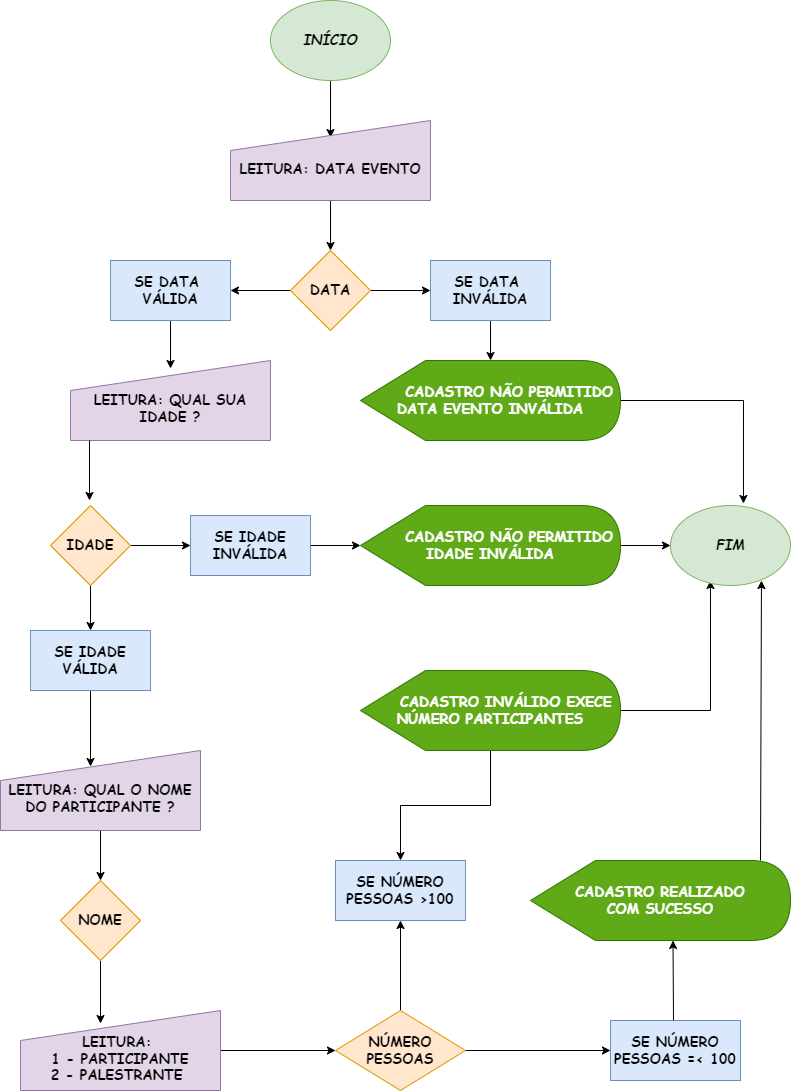

The diagram above was exported from draw.io. Its source (the exported page's mxGraphModel, read from the mxfile embedded in the PNG):
<mxGraphModel dx="1422" dy="786" grid="1" gridSize="10" guides="1" tooltips="1" connect="1" arrows="1" fold="1" page="1" pageScale="1" pageWidth="826" pageHeight="1169" math="0" shadow="0">
  <root>
    <mxCell id="0" />
    <mxCell id="1" parent="0" />
    <mxCell id="wIp5FJym4NFKqakbdUIk-3" value="" style="edgeStyle=orthogonalEdgeStyle;rounded=0;orthogonalLoop=1;jettySize=auto;html=1;fontFamily=Comic Sans MS;fontSize=14;entryX=0.5;entryY=0.213;entryDx=0;entryDy=0;entryPerimeter=0;" parent="1" source="wIp5FJym4NFKqakbdUIk-1" target="wIp5FJym4NFKqakbdUIk-2" edge="1">
      <mxGeometry relative="1" as="geometry" />
    </mxCell>
    <mxCell id="wIp5FJym4NFKqakbdUIk-1" value="&lt;b&gt;&lt;font style=&quot;font-size: 14px;&quot;&gt;&lt;i&gt;INÍCIO&lt;/i&gt;&lt;/font&gt;&lt;/b&gt;" style="ellipse;whiteSpace=wrap;html=1;fontFamily=Comic Sans MS;fontSize=14;fillColor=#d5e8d4;strokeColor=#82b366;" parent="1" vertex="1">
      <mxGeometry x="280" y="40" width="120" height="80" as="geometry" />
    </mxCell>
    <mxCell id="wIp5FJym4NFKqakbdUIk-5" value="" style="edgeStyle=orthogonalEdgeStyle;rounded=0;orthogonalLoop=1;jettySize=auto;html=1;fontFamily=Comic Sans MS;fontSize=14;" parent="1" source="wIp5FJym4NFKqakbdUIk-2" target="wIp5FJym4NFKqakbdUIk-4" edge="1">
      <mxGeometry relative="1" as="geometry" />
    </mxCell>
    <mxCell id="wIp5FJym4NFKqakbdUIk-2" value="&lt;b&gt;&lt;br&gt;LEITURA: DATA EVENTO&lt;/b&gt;" style="shape=manualInput;whiteSpace=wrap;html=1;fontFamily=Comic Sans MS;fontSize=14;fillColor=#e1d5e7;strokeColor=#9673a6;" parent="1" vertex="1">
      <mxGeometry x="240" y="160" width="200" height="80" as="geometry" />
    </mxCell>
    <mxCell id="wIp5FJym4NFKqakbdUIk-7" value="" style="edgeStyle=orthogonalEdgeStyle;rounded=0;orthogonalLoop=1;jettySize=auto;html=1;fontFamily=Comic Sans MS;fontSize=14;" parent="1" source="wIp5FJym4NFKqakbdUIk-4" target="wIp5FJym4NFKqakbdUIk-6" edge="1">
      <mxGeometry relative="1" as="geometry" />
    </mxCell>
    <mxCell id="wIp5FJym4NFKqakbdUIk-9" value="" style="edgeStyle=orthogonalEdgeStyle;rounded=0;orthogonalLoop=1;jettySize=auto;html=1;fontFamily=Comic Sans MS;fontSize=14;" parent="1" source="wIp5FJym4NFKqakbdUIk-4" target="wIp5FJym4NFKqakbdUIk-8" edge="1">
      <mxGeometry relative="1" as="geometry" />
    </mxCell>
    <mxCell id="wIp5FJym4NFKqakbdUIk-4" value="&lt;b&gt;DATA&lt;/b&gt;" style="rhombus;whiteSpace=wrap;html=1;fontSize=14;fontFamily=Comic Sans MS;fillColor=#ffe6cc;strokeColor=#d79b00;" parent="1" vertex="1">
      <mxGeometry x="300" y="290" width="80" height="80" as="geometry" />
    </mxCell>
    <mxCell id="wIp5FJym4NFKqakbdUIk-11" value="" style="edgeStyle=orthogonalEdgeStyle;rounded=0;orthogonalLoop=1;jettySize=auto;html=1;fontFamily=Comic Sans MS;fontSize=14;" parent="1" source="wIp5FJym4NFKqakbdUIk-6" target="wIp5FJym4NFKqakbdUIk-10" edge="1">
      <mxGeometry relative="1" as="geometry" />
    </mxCell>
    <mxCell id="wIp5FJym4NFKqakbdUIk-6" value="&lt;b&gt;SE DATA&amp;nbsp; INVÁLIDA&lt;/b&gt;" style="whiteSpace=wrap;html=1;fontSize=14;fontFamily=Comic Sans MS;fillColor=#dae8fc;strokeColor=#6c8ebf;" parent="1" vertex="1">
      <mxGeometry x="440" y="300" width="120" height="60" as="geometry" />
    </mxCell>
    <mxCell id="wIp5FJym4NFKqakbdUIk-15" value="" style="edgeStyle=orthogonalEdgeStyle;rounded=0;orthogonalLoop=1;jettySize=auto;html=1;fontFamily=Comic Sans MS;fontSize=14;entryX=0.5;entryY=0.1;entryDx=0;entryDy=0;entryPerimeter=0;" parent="1" source="wIp5FJym4NFKqakbdUIk-8" target="wIp5FJym4NFKqakbdUIk-12" edge="1">
      <mxGeometry relative="1" as="geometry" />
    </mxCell>
    <mxCell id="wIp5FJym4NFKqakbdUIk-8" value="&lt;b&gt;SE DATA&amp;nbsp; VÁLIDA&lt;/b&gt;" style="whiteSpace=wrap;html=1;fontSize=14;fontFamily=Comic Sans MS;fillColor=#dae8fc;strokeColor=#6c8ebf;" parent="1" vertex="1">
      <mxGeometry x="120" y="300" width="120" height="60" as="geometry" />
    </mxCell>
    <mxCell id="wIp5FJym4NFKqakbdUIk-60" style="edgeStyle=orthogonalEdgeStyle;rounded=0;orthogonalLoop=1;jettySize=auto;html=1;entryX=0.608;entryY=-0.025;entryDx=0;entryDy=0;entryPerimeter=0;fontFamily=Comic Sans MS;fontSize=14;" parent="1" source="wIp5FJym4NFKqakbdUIk-10" target="wIp5FJym4NFKqakbdUIk-57" edge="1">
      <mxGeometry relative="1" as="geometry" />
    </mxCell>
    <mxCell id="wIp5FJym4NFKqakbdUIk-10" value="&lt;b&gt;&amp;nbsp; &amp;nbsp; &amp;nbsp; CADASTRO NÃO PERMITIDO DATA EVENTO INVÁLIDA&lt;/b&gt;" style="shape=display;whiteSpace=wrap;html=1;fontFamily=Comic Sans MS;fontSize=14;fillColor=#60a917;fontColor=#ffffff;strokeColor=#2D7600;" parent="1" vertex="1">
      <mxGeometry x="370" y="400" width="260" height="80" as="geometry" />
    </mxCell>
    <mxCell id="wIp5FJym4NFKqakbdUIk-12" value="&lt;b&gt;&lt;br&gt;LEITURA: QUAL SUA IDADE ?&lt;/b&gt;" style="shape=manualInput;whiteSpace=wrap;html=1;fontFamily=Comic Sans MS;fontSize=14;fillColor=#e1d5e7;strokeColor=#9673a6;" parent="1" vertex="1">
      <mxGeometry x="80" y="400" width="200" height="80" as="geometry" />
    </mxCell>
    <mxCell id="wIp5FJym4NFKqakbdUIk-19" value="" style="edgeStyle=orthogonalEdgeStyle;rounded=0;orthogonalLoop=1;jettySize=auto;html=1;fontFamily=Comic Sans MS;fontSize=14;" parent="1" source="wIp5FJym4NFKqakbdUIk-16" target="wIp5FJym4NFKqakbdUIk-18" edge="1">
      <mxGeometry relative="1" as="geometry" />
    </mxCell>
    <mxCell id="wIp5FJym4NFKqakbdUIk-26" value="" style="edgeStyle=orthogonalEdgeStyle;rounded=0;orthogonalLoop=1;jettySize=auto;html=1;fontFamily=Comic Sans MS;fontSize=14;" parent="1" source="wIp5FJym4NFKqakbdUIk-16" target="wIp5FJym4NFKqakbdUIk-25" edge="1">
      <mxGeometry relative="1" as="geometry" />
    </mxCell>
    <mxCell id="wIp5FJym4NFKqakbdUIk-16" value="&lt;b&gt;IDADE&lt;/b&gt;" style="rhombus;whiteSpace=wrap;html=1;fontSize=14;fontFamily=Comic Sans MS;fillColor=#ffe6cc;strokeColor=#d79b00;" parent="1" vertex="1">
      <mxGeometry x="60" y="545" width="80" height="80" as="geometry" />
    </mxCell>
    <mxCell id="wIp5FJym4NFKqakbdUIk-23" value="" style="edgeStyle=orthogonalEdgeStyle;rounded=0;orthogonalLoop=1;jettySize=auto;html=1;fontFamily=Comic Sans MS;fontSize=14;" parent="1" source="wIp5FJym4NFKqakbdUIk-18" target="wIp5FJym4NFKqakbdUIk-22" edge="1">
      <mxGeometry relative="1" as="geometry" />
    </mxCell>
    <mxCell id="wIp5FJym4NFKqakbdUIk-18" value="&lt;b&gt;SE IDADE&lt;br&gt;INVÁLIDA&lt;/b&gt;" style="whiteSpace=wrap;html=1;fontSize=14;fontFamily=Comic Sans MS;fillColor=#dae8fc;strokeColor=#6c8ebf;" parent="1" vertex="1">
      <mxGeometry x="200" y="555" width="120" height="60" as="geometry" />
    </mxCell>
    <mxCell id="wIp5FJym4NFKqakbdUIk-61" style="edgeStyle=orthogonalEdgeStyle;rounded=0;orthogonalLoop=1;jettySize=auto;html=1;fontFamily=Comic Sans MS;fontSize=14;" parent="1" source="wIp5FJym4NFKqakbdUIk-22" target="wIp5FJym4NFKqakbdUIk-57" edge="1">
      <mxGeometry relative="1" as="geometry" />
    </mxCell>
    <mxCell id="wIp5FJym4NFKqakbdUIk-22" value="&lt;b&gt;&amp;nbsp; &amp;nbsp; &amp;nbsp; CADASTRO NÃO PERMITIDO IDADE INVÁLIDA&lt;/b&gt;" style="shape=display;whiteSpace=wrap;html=1;fontFamily=Comic Sans MS;fontSize=14;fillColor=#60a917;fontColor=#ffffff;strokeColor=#2D7600;" parent="1" vertex="1">
      <mxGeometry x="370" y="545" width="260" height="80" as="geometry" />
    </mxCell>
    <mxCell id="wIp5FJym4NFKqakbdUIk-24" value="" style="endArrow=classic;html=1;rounded=0;fontFamily=Comic Sans MS;fontSize=14;exitX=0.095;exitY=1;exitDx=0;exitDy=0;exitPerimeter=0;" parent="1" source="wIp5FJym4NFKqakbdUIk-12" edge="1">
      <mxGeometry width="50" height="50" relative="1" as="geometry">
        <mxPoint x="99" y="490" as="sourcePoint" />
        <mxPoint x="99" y="540" as="targetPoint" />
      </mxGeometry>
    </mxCell>
    <mxCell id="wIp5FJym4NFKqakbdUIk-30" value="" style="edgeStyle=orthogonalEdgeStyle;rounded=0;orthogonalLoop=1;jettySize=auto;html=1;fontFamily=Comic Sans MS;fontSize=14;entryX=0.45;entryY=0.2;entryDx=0;entryDy=0;entryPerimeter=0;" parent="1" source="wIp5FJym4NFKqakbdUIk-25" target="wIp5FJym4NFKqakbdUIk-29" edge="1">
      <mxGeometry relative="1" as="geometry">
        <mxPoint x="131" y="800" as="targetPoint" />
        <Array as="points" />
      </mxGeometry>
    </mxCell>
    <mxCell id="wIp5FJym4NFKqakbdUIk-25" value="&lt;b&gt;SE IDADE VÁLIDA&lt;/b&gt;" style="whiteSpace=wrap;html=1;fontSize=14;fontFamily=Comic Sans MS;fillColor=#dae8fc;strokeColor=#6c8ebf;" parent="1" vertex="1">
      <mxGeometry x="40" y="670" width="120" height="60" as="geometry" />
    </mxCell>
    <mxCell id="wIp5FJym4NFKqakbdUIk-38" value="" style="edgeStyle=orthogonalEdgeStyle;rounded=0;orthogonalLoop=1;jettySize=auto;html=1;fontFamily=Comic Sans MS;fontSize=14;" parent="1" source="wIp5FJym4NFKqakbdUIk-29" target="wIp5FJym4NFKqakbdUIk-37" edge="1">
      <mxGeometry relative="1" as="geometry" />
    </mxCell>
    <mxCell id="wIp5FJym4NFKqakbdUIk-29" value="&lt;b&gt;&lt;br&gt;LEITURA: QUAL O NOME DO PARTICIPANTE ?&lt;/b&gt;" style="shape=manualInput;whiteSpace=wrap;html=1;fontFamily=Comic Sans MS;fontSize=14;fillColor=#e1d5e7;strokeColor=#9673a6;" parent="1" vertex="1">
      <mxGeometry x="10" y="790" width="200" height="80" as="geometry" />
    </mxCell>
    <mxCell id="wIp5FJym4NFKqakbdUIk-41" value="" style="edgeStyle=orthogonalEdgeStyle;rounded=0;orthogonalLoop=1;jettySize=auto;html=1;fontFamily=Comic Sans MS;fontSize=14;" parent="1" source="wIp5FJym4NFKqakbdUIk-35" target="wIp5FJym4NFKqakbdUIk-40" edge="1">
      <mxGeometry relative="1" as="geometry" />
    </mxCell>
    <mxCell id="wIp5FJym4NFKqakbdUIk-35" value="&lt;b&gt;&lt;br&gt;LEITURA: &lt;br&gt;1 - PARTICIPANTE&lt;br&gt;2 - PALESTRANTE&amp;nbsp;&lt;br&gt;&lt;/b&gt;" style="shape=manualInput;whiteSpace=wrap;html=1;fontFamily=Comic Sans MS;fontSize=14;fillColor=#e1d5e7;strokeColor=#9673a6;" parent="1" vertex="1">
      <mxGeometry x="30" y="1050" width="200" height="80" as="geometry" />
    </mxCell>
    <mxCell id="wIp5FJym4NFKqakbdUIk-39" value="" style="edgeStyle=orthogonalEdgeStyle;rounded=0;orthogonalLoop=1;jettySize=auto;html=1;fontFamily=Comic Sans MS;fontSize=14;entryX=0.4;entryY=0.163;entryDx=0;entryDy=0;entryPerimeter=0;" parent="1" source="wIp5FJym4NFKqakbdUIk-37" target="wIp5FJym4NFKqakbdUIk-35" edge="1">
      <mxGeometry relative="1" as="geometry" />
    </mxCell>
    <mxCell id="wIp5FJym4NFKqakbdUIk-37" value="&lt;b&gt;NOME&lt;/b&gt;" style="rhombus;whiteSpace=wrap;html=1;fontSize=14;fontFamily=Comic Sans MS;fillColor=#ffe6cc;strokeColor=#d79b00;" parent="1" vertex="1">
      <mxGeometry x="70" y="920" width="80" height="80" as="geometry" />
    </mxCell>
    <mxCell id="wIp5FJym4NFKqakbdUIk-43" value="" style="edgeStyle=orthogonalEdgeStyle;rounded=0;orthogonalLoop=1;jettySize=auto;html=1;fontFamily=Comic Sans MS;fontSize=14;" parent="1" source="wIp5FJym4NFKqakbdUIk-40" target="wIp5FJym4NFKqakbdUIk-42" edge="1">
      <mxGeometry relative="1" as="geometry" />
    </mxCell>
    <mxCell id="wIp5FJym4NFKqakbdUIk-54" value="" style="edgeStyle=orthogonalEdgeStyle;rounded=0;orthogonalLoop=1;jettySize=auto;html=1;fontFamily=Comic Sans MS;fontSize=14;" parent="1" source="wIp5FJym4NFKqakbdUIk-40" target="wIp5FJym4NFKqakbdUIk-49" edge="1">
      <mxGeometry relative="1" as="geometry" />
    </mxCell>
    <mxCell id="wIp5FJym4NFKqakbdUIk-40" value="&lt;b&gt;NÚMERO PESSOAS&lt;/b&gt;" style="rhombus;whiteSpace=wrap;html=1;fontSize=14;fontFamily=Comic Sans MS;fillColor=#ffe6cc;strokeColor=#d79b00;" parent="1" vertex="1">
      <mxGeometry x="345" y="1050" width="130" height="80" as="geometry" />
    </mxCell>
    <mxCell id="wIp5FJym4NFKqakbdUIk-42" value="&lt;b&gt;SE NÚMERO&lt;br&gt;PESSOAS =&amp;lt; 100&lt;/b&gt;" style="whiteSpace=wrap;html=1;fontSize=14;fontFamily=Comic Sans MS;fillColor=#dae8fc;strokeColor=#6c8ebf;" parent="1" vertex="1">
      <mxGeometry x="620" y="1060" width="130" height="60" as="geometry" />
    </mxCell>
    <mxCell id="wIp5FJym4NFKqakbdUIk-49" value="&lt;b&gt;SE NÚMERO&lt;br&gt;PESSOAS &amp;gt;100&lt;/b&gt;" style="whiteSpace=wrap;html=1;fontSize=14;fontFamily=Comic Sans MS;fillColor=#dae8fc;strokeColor=#6c8ebf;" parent="1" vertex="1">
      <mxGeometry x="345" y="900" width="130" height="60" as="geometry" />
    </mxCell>
    <mxCell id="wIp5FJym4NFKqakbdUIk-52" value="" style="edgeStyle=orthogonalEdgeStyle;rounded=0;orthogonalLoop=1;jettySize=auto;html=1;fontFamily=Comic Sans MS;fontSize=14;" parent="1" source="wIp5FJym4NFKqakbdUIk-51" target="wIp5FJym4NFKqakbdUIk-49" edge="1">
      <mxGeometry relative="1" as="geometry" />
    </mxCell>
    <mxCell id="wIp5FJym4NFKqakbdUIk-62" style="edgeStyle=orthogonalEdgeStyle;rounded=0;orthogonalLoop=1;jettySize=auto;html=1;entryX=0.333;entryY=0.938;entryDx=0;entryDy=0;entryPerimeter=0;fontFamily=Comic Sans MS;fontSize=14;" parent="1" source="wIp5FJym4NFKqakbdUIk-51" target="wIp5FJym4NFKqakbdUIk-57" edge="1">
      <mxGeometry relative="1" as="geometry" />
    </mxCell>
    <mxCell id="wIp5FJym4NFKqakbdUIk-51" value="&lt;b&gt;&amp;nbsp; &amp;nbsp; &amp;nbsp; CADASTRO INVÁLIDO EXECE&amp;nbsp;&lt;br&gt;NÚMERO PARTICIPANTES&lt;br&gt;&lt;/b&gt;" style="shape=display;whiteSpace=wrap;html=1;fontFamily=Comic Sans MS;fontSize=14;fillColor=#60a917;fontColor=#ffffff;strokeColor=#2D7600;" parent="1" vertex="1">
      <mxGeometry x="370" y="710" width="260" height="80" as="geometry" />
    </mxCell>
    <mxCell id="wIp5FJym4NFKqakbdUIk-53" value="&lt;b&gt;CADASTRO REALIZADO&lt;br&gt;COM SUCESSO&lt;br&gt;&lt;/b&gt;" style="shape=display;whiteSpace=wrap;html=1;fontFamily=Comic Sans MS;fontSize=14;fillColor=#60a917;fontColor=#ffffff;strokeColor=#2D7600;" parent="1" vertex="1">
      <mxGeometry x="540" y="900" width="260" height="80" as="geometry" />
    </mxCell>
    <mxCell id="wIp5FJym4NFKqakbdUIk-56" value="" style="endArrow=classic;html=1;rounded=0;fontFamily=Comic Sans MS;fontSize=14;entryX=0;entryY=0;entryDx=142.5;entryDy=80;entryPerimeter=0;" parent="1" target="wIp5FJym4NFKqakbdUIk-53" edge="1">
      <mxGeometry width="50" height="50" relative="1" as="geometry">
        <mxPoint x="683" y="1060" as="sourcePoint" />
        <mxPoint x="690" y="990" as="targetPoint" />
      </mxGeometry>
    </mxCell>
    <mxCell id="wIp5FJym4NFKqakbdUIk-57" value="&lt;b&gt;&lt;font style=&quot;font-size: 14px;&quot;&gt;&lt;i&gt;FIM&lt;/i&gt;&lt;/font&gt;&lt;/b&gt;" style="ellipse;whiteSpace=wrap;html=1;fontFamily=Comic Sans MS;fontSize=14;fillColor=#d5e8d4;strokeColor=#82b366;" parent="1" vertex="1">
      <mxGeometry x="680" y="545" width="120" height="80" as="geometry" />
    </mxCell>
    <mxCell id="wIp5FJym4NFKqakbdUIk-64" value="" style="endArrow=classic;html=1;rounded=0;fontFamily=Comic Sans MS;fontSize=14;entryX=0.758;entryY=0.938;entryDx=0;entryDy=0;entryPerimeter=0;" parent="1" target="wIp5FJym4NFKqakbdUIk-57" edge="1">
      <mxGeometry width="50" height="50" relative="1" as="geometry">
        <mxPoint x="770" y="900" as="sourcePoint" />
        <mxPoint x="770" y="730" as="targetPoint" />
      </mxGeometry>
    </mxCell>
  </root>
</mxGraphModel>